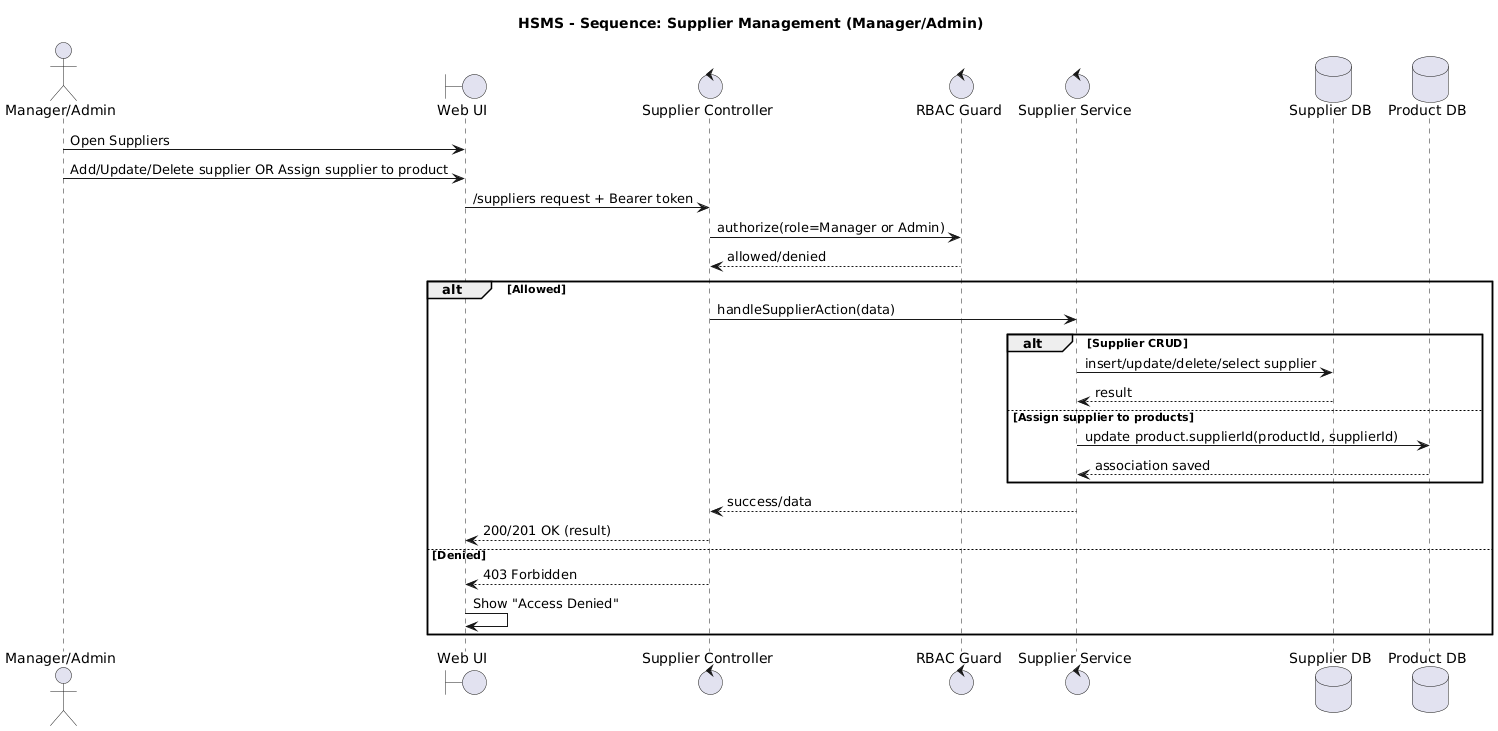

The diagram above was rendered by PlantUML. Its source (embedded in the PNG):
@startuml
title HSMS - Sequence: Supplier Management (Manager/Admin)

actor "Manager/Admin" as Staff
boundary "Web UI" as UI
control "Supplier Controller" as SuppC
control "RBAC Guard" as RBAC
control "Supplier Service" as SuppS
database "Supplier DB" as SDB
database "Product DB" as PDB

Staff -> UI : Open Suppliers
Staff -> UI : Add/Update/Delete supplier OR Assign supplier to product

UI -> SuppC : /suppliers request + Bearer token
SuppC -> RBAC : authorize(role=Manager or Admin)
RBAC --> SuppC : allowed/denied

alt Allowed
  SuppC -> SuppS : handleSupplierAction(data)

  alt Supplier CRUD
    SuppS -> SDB : insert/update/delete/select supplier
    SDB --> SuppS : result
  else Assign supplier to products
    SuppS -> PDB : update product.supplierId(productId, supplierId)
    PDB --> SuppS : association saved
  end

  SuppS --> SuppC : success/data
  SuppC --> UI : 200/201 OK (result)
else Denied
  SuppC --> UI : 403 Forbidden
  UI -> UI : Show "Access Denied"
end
@enduml